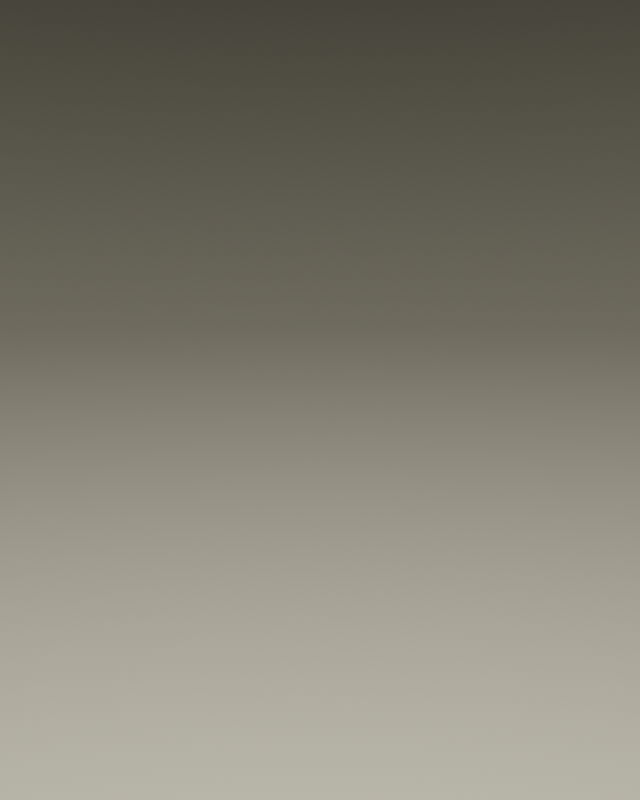 # Source: exploration-1-2021.blend  (saved by Blender 2.93.20; exported with 4.5.12 LTS)
import bpy
from mathutils import Matrix  # noqa: F401  (used for matrix-valued properties, if any)

bpy.ops.wm.read_factory_settings(use_empty=True)
scene = bpy.context.scene
scene.name = 'Scene'

# ---- collections
col_collection = bpy.data.collections.new('Collection'); scene.collection.children.link(col_collection)

# ---- materials (node trees are filled in below, after node groups)
mat_material = bpy.data.materials.new('Material')
mat_material.displacement_method = 'BOTH'

# ---- material node trees
mat_material.use_nodes = True; mat_material.node_tree.nodes.clear()
_N = mat_material.node_tree.nodes; _L = mat_material.node_tree.links
n0 = _N.new('ShaderNodeTexNoise'); n0.name = 'Noise Texture'; n0.location = (-1174, 193)
n1 = _N.new('ShaderNodeTexBrick'); n1.name = 'Brick Texture'; n1.location = (-952, 218)
n1.width = 154
n2 = _N.new('ShaderNodeValToRGB'); n2.name = 'ColorRamp'; n2.location = (-639, 427)
n2.color_ramp.interpolation = 'CONSTANT'
while len(n2.color_ramp.elements) > 1: n2.color_ramp.elements.remove(n2.color_ramp.elements[-1])
n2.color_ramp.elements[0].position = 0.3386; n2.color_ramp.elements[0].color = (0.0, 0.0, 0.0, 1.0)
_e = n2.color_ramp.elements.new(0.5227); _e.color = (1.0, 1.0, 1.0, 1.0)
n3 = _N.new('ShaderNodeBsdfPrincipled'); n3.name = 'Principled BSDF.001'; n3.location = (-119, 78)
n3.distribution = 'GGX'
n3.subsurface_method = 'BURLEY'
n3.inputs[0].default_value = (0.3609, 0.2709, 0.1625, 1.0)
n3.inputs[1].default_value = 1.0
n3.inputs[2].default_value = 0.09091
n3.inputs[3].default_value = 1.45
n3.inputs[27].default_value = (0.0, 0.0, 0.0, 1.0)
n3.inputs[28].default_value = 1.0
n4 = _N.new('ShaderNodeOutputMaterial'); n4.name = 'Material Output'; n4.location = (1228, 231)
n5 = _N.new('ShaderNodeBsdfPrincipled'); n5.name = 'Principled BSDF'; n5.location = (-425, 157)
n5.distribution = 'GGX'
n5.subsurface_method = 'BURLEY'
n5.inputs[0].default_value = (0.244, 0.244, 0.2232, 1.0)
n5.inputs[2].default_value = 1.0
n5.inputs[3].default_value = 1.45
n5.inputs[13].default_value = 0.1682
n5.inputs[27].default_value = (0.0, 0.0, 0.0, 1.0)
n5.inputs[28].default_value = 1.0
n6 = _N.new('ShaderNodeDisplacement'); n6.name = 'Displacement'; n6.location = (982, 34)
n6.inputs[1].default_value = 0.0
n7 = _N.new('ShaderNodeTexBrick'); n7.name = 'Brick Texture.001'; n7.location = (468, -45)
n8 = _N.new('ShaderNodeValToRGB'); n8.name = 'ColorRamp.001'; n8.location = (649, 90)
while len(n8.color_ramp.elements) > 1: n8.color_ramp.elements.remove(n8.color_ramp.elements[-1])
n8.color_ramp.elements[0].position = 0.4; n8.color_ramp.elements[0].color = (0.0, 0.0, 0.0, 1.0)
_e = n8.color_ramp.elements.new(0.6); _e.color = (1.0, 1.0, 1.0, 1.0)
n9 = _N.new('ShaderNodeTexNoise'); n9.name = 'Noise Texture.001'; n9.location = (237, 14)
n9.inputs[2].default_value = 2.1
n10 = _N.new('ShaderNodeMixShader'); n10.name = 'Mix Shader'; n10.location = (156, 248)
_L.new(n1.outputs[0], n2.inputs[0])
_L.new(n0.outputs[0], n1.inputs[0])
_L.new(n5.outputs[0], n10.inputs[2])
_L.new(n2.outputs[0], n10.inputs[0])
_L.new(n3.outputs[0], n10.inputs[1])
_L.new(n6.outputs[0], n4.inputs[2])
_L.new(n8.outputs[0], n6.inputs[0])
_L.new(n7.outputs[0], n8.inputs[0])
_L.new(n9.outputs[1], n7.inputs[0])
_L.new(n10.outputs[0], n4.inputs[0])
n4.is_active_output = True

# ---- world
world_world = bpy.data.worlds.new('World'); scene.world = world_world
world_world.use_nodes = True; world_world.node_tree.nodes.clear()
_N = world_world.node_tree.nodes; _L = world_world.node_tree.links
n0 = _N.new('ShaderNodeOutputWorld'); n0.name = 'World Output'; n0.location = (664, 251)
n1 = _N.new('ShaderNodeMixShader'); n1.name = 'Mix Shader'; n1.location = (515, 246)
n2 = _N.new('ShaderNodeBackground'); n2.name = 'Background.001'; n2.location = (-200, 486)
n3 = _N.new('ShaderNodeRGB'); n3.name = 'RGB'; n3.location = (-432, 533)
n3.outputs[0].default_value = (0.0, 0.0, 0.0, 1.0)
n4 = _N.new('ShaderNodeMath'); n4.name = 'Math.001'; n4.location = (-382, 108)
n4.operation = 'MULTIPLY'
n4.inputs[2].default_value = 0.0
n5 = _N.new('ShaderNodeMath'); n5.name = 'Math'; n5.location = (-649, 108)
n5.inputs[1].default_value = 1.0
n5.inputs[2].default_value = 0.0
n6 = _N.new('ShaderNodeSeparateXYZ'); n6.name = 'Separate XYZ'; n6.location = (-880, 120)
n7 = _N.new('ShaderNodeTexCoord'); n7.name = 'Texture Coordinate'; n7.location = (-1108, 177)
n8 = _N.new('ShaderNodeBackground'); n8.name = 'Background'; n8.location = (256, 128)
n9 = _N.new('ShaderNodeLightPath'); n9.name = 'Light Path'; n9.location = (282, 595)
n10 = _N.new('ShaderNodeValToRGB'); n10.name = 'ColorRamp'; n10.location = (-101, 134)
n10.color_ramp.interpolation = 'B_SPLINE'
while len(n10.color_ramp.elements) > 1: n10.color_ramp.elements.remove(n10.color_ramp.elements[-1])
n10.color_ramp.elements[0].position = 0.2409; n10.color_ramp.elements[0].color = (0.7705, 0.7115, 0.5507, 1.0)
_e = n10.color_ramp.elements.new(0.4668); _e.color = (0.0, 0.0, 0.0, 1.0)
_L.new(n10.outputs[0], n8.inputs[0])
_L.new(n7.outputs[3], n6.inputs[0])
_L.new(n5.outputs[0], n4.inputs[0])
_L.new(n4.outputs[0], n10.inputs[0])
_L.new(n6.outputs[2], n5.inputs[0])
_L.new(n9.outputs[0], n1.inputs[0])
_L.new(n3.outputs[0], n2.inputs[0])
_L.new(n2.outputs[0], n1.inputs[1])
_L.new(n8.outputs[0], n1.inputs[2])
_L.new(n1.outputs[0], n0.inputs[0])
n0.is_active_output = True
world_world.color = (0.05088, 0.05088, 0.05088)
world_world.use_sun_shadow = False
world_world.sun_shadow_jitter_overblur = 0.0

# ---- cameras
cam_camera = bpy.data.cameras.new('Camera')
cam_camera.clip_end = 100.0
cam_camera.ortho_scale = 7.314

# ---- lights
light_point = bpy.data.lights.new('Point', 'POINT')
light_point.transmission_factor = 0.0
light_point.energy = 4000.0
light_point.shadow_soft_size = 0.25
light_point.shadow_maximum_resolution = 0.006
light_point.use_absolute_resolution = True
light_point_001 = bpy.data.lights.new('Point.001', 'POINT')
light_point_001.transmission_factor = 0.0
light_point_001.energy = 1000.0
light_point_001.shadow_soft_size = 0.25
light_point_001.shadow_maximum_resolution = 0.006
light_point_001.use_absolute_resolution = True
light_point_002 = bpy.data.lights.new('Point.002', 'POINT')
light_point_002.transmission_factor = 0.0
light_point_002.energy = 1e+05
light_point_002.shadow_soft_size = 0.25
light_point_002.shadow_maximum_resolution = 0.006
light_point_002.use_absolute_resolution = True

# ---- meshes
me_plane_002 = bpy.data.meshes.new('Plane.002')
me_plane_002.from_pydata([(-1.0, -1.0, 0.0), (1.0, -1.0, 0.0), (-1.0, 1.0, 0.0), (1.0, 1.0, 0.0)], [], [(0, 1, 3, 2)])
_uv = me_plane_002.uv_layers.new(name='UVMap')
_uv.uv.foreach_set('vector', [0.0, 0.0, 1.0, 0.0, 1.0, 1.0, 0.0, 1.0])
me_plane_002.use_remesh_fix_poles = True
me_plane_002.use_remesh_preserve_attributes = False
me_plane_002.update()

# ---- objects
ob_mball = bpy.data.objects.new('Mball', None)
ob_mball_001 = bpy.data.objects.new('Mball.001', None)
ob_mball_002 = bpy.data.objects.new('Mball.002', None)
ob_mball_003 = bpy.data.objects.new('Mball.003', None)
ob_mball_004 = bpy.data.objects.new('Mball.004', None)
ob_mball_005 = bpy.data.objects.new('Mball.005', None)
ob_mball_006 = bpy.data.objects.new('Mball.006', None)
ob_mball_007 = bpy.data.objects.new('Mball.007', None)
ob_mball_008 = bpy.data.objects.new('Mball.008', None)
ob_mball_009 = bpy.data.objects.new('Mball.009', None)
ob_mball_010 = bpy.data.objects.new('Mball.010', None)
ob_camera = bpy.data.objects.new('Camera', cam_camera)
ob_point = bpy.data.objects.new('Point', light_point)
ob_point_001 = bpy.data.objects.new('Point.001', light_point_001)
ob_point_002 = bpy.data.objects.new('Point.002', light_point_002)
ob_plane = bpy.data.objects.new('Plane', me_plane_002)

# ---- transforms, parenting, visibility, modifiers, constraints
ob_mball.location = (-8.77, -2.421, -0.6356)
ob_mball.rotation_euler = (0.0, -0.3832, 0.0)
ob_mball.empty_image_offset = (0.0, 0.0)
ob_mball_001.location = (-8.216, -2.421, 0.6658)
ob_mball_001.rotation_euler = (0.0, -0.3832, 0.0)
ob_mball_001.empty_image_offset = (0.0, 0.0)
ob_mball_002.location = (-6.915, -2.421, 0.1122)
ob_mball_002.rotation_euler = (0.0, -0.3832, 0.0)
ob_mball_002.empty_image_offset = (0.0, 0.0)
ob_mball_003.location = (-6.361, -2.421, 1.414)
ob_mball_003.rotation_euler = (0.0, -0.3832, 0.0)
ob_mball_003.empty_image_offset = (0.0, 0.0)
ob_mball_004.location = (-5.06, -2.421, 0.86)
ob_mball_004.rotation_euler = (0.0, -0.3832, 0.0)
ob_mball_004.empty_image_offset = (0.0, 0.0)
ob_mball_005.location = (-4.506, -2.421, 2.161)
ob_mball_005.rotation_euler = (0.0, -0.3832, 0.0)
ob_mball_005.empty_image_offset = (0.0, 0.0)
ob_mball_006.location = (-3.205, -2.421, 1.608)
ob_mball_006.rotation_euler = (0.0, -0.3832, 0.0)
ob_mball_006.empty_image_offset = (0.0, 0.0)
ob_mball_007.location = (-2.651, -2.421, 2.909)
ob_mball_007.rotation_euler = (0.0, -0.3832, 0.0)
ob_mball_007.empty_image_offset = (0.0, 0.0)
ob_mball_008.location = (-1.35, -2.421, 2.356)
ob_mball_008.rotation_euler = (0.0, -0.3832, 0.0)
ob_mball_008.empty_image_offset = (0.0, 0.0)
ob_mball_009.location = (-0.7963, -2.421, 3.657)
ob_mball_009.rotation_euler = (0.0, -0.3832, 0.0)
ob_mball_009.empty_image_offset = (0.0, 0.0)
ob_mball_010.location = (0.5051, -2.421, 3.103)
ob_mball_010.rotation_euler = (0.0, -0.3832, 0.0)
ob_mball_010.empty_image_offset = (0.0, 0.0)
ob_camera.location = (-14.5, -8.468, 2.733)
ob_camera.rotation_euler = (1.441, 8.906e-06, -0.9653)
ob_camera.lock_rotations_4d = False
ob_camera.empty_display_type = 'ARROWS'
ob_camera.color = (0.0, 0.0, 0.0, 0.0)
ob_camera.display_type = 'WIRE'
ob_camera.lineart.crease_threshold = 0.0
ob_point.location = (-12.99, -4.145, 3.234)
ob_point_001.location = (0.7189, -5.354, 1.55)
ob_point_002.location = (17.26, 4.532, 4.719)
ob_plane.location = (-0.05214, -0.251, -32.69)
ob_plane.scale = (30.43, 30.43, 30.43)

# ---- collection membership
scene.collection.objects.link(ob_mball)
scene.collection.objects.link(ob_mball_001)
scene.collection.objects.link(ob_mball_002)
scene.collection.objects.link(ob_mball_003)
scene.collection.objects.link(ob_mball_004)
scene.collection.objects.link(ob_mball_005)
scene.collection.objects.link(ob_mball_006)
scene.collection.objects.link(ob_mball_007)
scene.collection.objects.link(ob_mball_008)
scene.collection.objects.link(ob_mball_009)
scene.collection.objects.link(ob_mball_010)
col_collection.objects.link(ob_camera)
col_collection.objects.link(ob_point)
col_collection.objects.link(ob_point_001)
col_collection.objects.link(ob_point_002)
col_collection.objects.link(ob_plane)

# ---- scene / render settings (as saved in the file)
scene.camera = ob_camera
scene.frame_start = 1; scene.frame_end = 250; scene.frame_set(166)
scene.render.engine = 'CYCLES'
scene.render.resolution_x = 1080
scene.render.resolution_y = 1350
scene.cycles.use_denoising = False
scene.cycles.samples = 128
scene.cycles.sampling_pattern = 'TABULATED_SOBOL'
scene.cycles.use_adaptive_sampling = False
scene.cycles.use_light_tree = False
scene.eevee.use_gtao = True
scene.view_settings.view_transform = 'Filmic'
bpy.context.view_layer.update()
